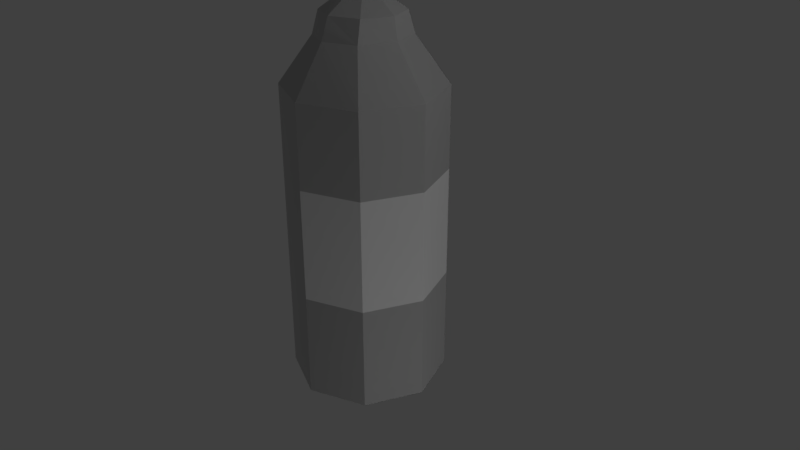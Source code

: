# Source: bourbon.blend  (saved by Blender 2.79.0; exported with 4.5.12 LTS)
import bpy
from mathutils import Matrix  # noqa: F401  (used for matrix-valued properties, if any)

bpy.ops.wm.read_factory_settings(use_empty=True)
scene = bpy.context.scene
scene.name = 'Scene'

# ---- collections
col_collection_1 = bpy.data.collections.new('Collection 1'); scene.collection.children.link(col_collection_1)

# ---- materials (node trees are filled in below, after node groups)
mat_material_002 = bpy.data.materials.new('Material.002')
mat_material_002.alpha_threshold = 0.0
mat_material_002.use_transparent_shadow = False
mat_material_002.diffuse_color = (0.4564, 0.4564, 0.4564, 1.0)
mat_material_002.roughness = 0.5
mat_material_003 = bpy.data.materials.new('Material.003')
mat_material_003.alpha_threshold = 0.0
mat_material_003.use_transparent_shadow = False
mat_material_003.roughness = 0.5

# ---- material node trees

# ---- world
world_world = bpy.data.worlds.new('World'); scene.world = world_world
world_world.color = (0.05088, 0.05088, 0.05088)
world_world.use_sun_shadow = False
world_world.sun_shadow_jitter_overblur = 0.0
world_world.cycles.sampling_method = 'MANUAL'

# ---- cameras
cam_camera = bpy.data.cameras.new('Camera')
cam_camera.clip_end = 100.0
cam_camera.lens = 35.0
cam_camera.sensor_width = 32.0
cam_camera.sensor_height = 18.0
cam_camera.ortho_scale = 7.314
cam_camera.dof.focus_distance = 0.0
cam_camera.dof.aperture_fstop = 128.0

# ---- lights
light_point_004 = bpy.data.lights.new('Point.004', 'POINT')
light_point_004.transmission_factor = 0.0
light_point_004.energy = 100.0
light_point_004.shadow_buffer_clip_start = 0.5
light_point_004.shadow_soft_size = 0.1
light_point_004.shadow_maximum_resolution = 0.006
light_point_004.use_absolute_resolution = True
light_point_003 = bpy.data.lights.new('Point.003', 'POINT')
light_point_003.transmission_factor = 0.0
light_point_003.energy = 100.0
light_point_003.shadow_buffer_clip_start = 0.5
light_point_003.shadow_soft_size = 0.1
light_point_003.shadow_maximum_resolution = 0.006
light_point_003.use_absolute_resolution = True
light_point_002 = bpy.data.lights.new('Point.002', 'POINT')
light_point_002.transmission_factor = 0.0
light_point_002.energy = 100.0
light_point_002.shadow_buffer_clip_start = 0.5
light_point_002.shadow_soft_size = 0.1
light_point_002.shadow_maximum_resolution = 0.006
light_point_002.use_absolute_resolution = True
light_point_001 = bpy.data.lights.new('Point.001', 'POINT')
light_point_001.transmission_factor = 0.0
light_point_001.energy = 100.0
light_point_001.shadow_buffer_clip_start = 0.5
light_point_001.shadow_soft_size = 0.1
light_point_001.shadow_maximum_resolution = 0.006
light_point_001.use_absolute_resolution = True
light_point = bpy.data.lights.new('Point', 'POINT')
light_point.transmission_factor = 0.0
light_point.energy = 100.0
light_point.shadow_buffer_clip_start = 0.5
light_point.shadow_soft_size = 0.1
light_point.shadow_maximum_resolution = 0.006
light_point.use_absolute_resolution = True
light_lamp = bpy.data.lights.new('Lamp', 'POINT')
light_lamp.transmission_factor = 0.0
light_lamp.cutoff_distance = 30.0
light_lamp.energy = 100.0
light_lamp.shadow_buffer_clip_start = 1.001
light_lamp.shadow_soft_size = 0.1
light_lamp.shadow_maximum_resolution = 0.006
light_lamp.use_absolute_resolution = True

# ---- meshes
me_cylinder_001 = bpy.data.meshes.new('Cylinder.001')
me_cylinder_001.from_pydata([(0.0, 1.0, -1.0), (-1.132e-08, 0.2206, 0.8697), (0.7071, 0.7071, -1.0), (0.1698, 0.156, 0.8697), (1.0, -4.371e-08, -1.0), (0.2401, -5.881e-09, 0.8697), (0.7071, -0.7071, -1.0), (0.1698, -0.156, 0.8697), (-8.742e-08, -1.0, -1.0), (-3.19e-08, -0.2206, 0.8697), (-0.7071, -0.7071, -1.0), (-0.1698, -0.156, 0.8697), (-1.0, 1.192e-08, -1.0), (-0.2401, 6.449e-09, 0.8697), (-0.7071, 0.7071, -1.0), (-0.1698, 0.156, 0.8697), (9.217e-09, 0.6045, 0.6875), (0.3927, 0.4274, 0.6875), (0.5553, -1.916e-08, 0.6929), (0.3927, -0.4274, 0.6929), (-4.107e-08, -0.6045, 0.6929), (-0.3927, -0.4274, 0.6875), (-0.5553, 1.465e-08, 0.6875), (-0.3927, 0.4274, 0.6875), (0.7071, 0.7071, 0.4647), (1.0, -4.371e-08, 0.4647), (0.7071, -0.7071, 0.4647), (-8.742e-08, -1.0, 0.4647), (-0.7071, -0.7071, 0.4647), (-1.0, 1.192e-08, 0.4647), (-0.7071, 0.7071, 0.4647), (0.0, 1.0, 0.4647), (0.7071, 0.7071, 0.06497), (1.0, -4.371e-08, 0.06497), (0.7071, -0.7071, 0.06497), (-8.742e-08, -1.0, 0.06497), (-0.7071, -0.7071, 0.06497), (-1.0, 1.192e-08, 0.06497), (-0.7071, 0.7071, 0.06497), (0.0, 1.0, 0.06497), (0.7071, 0.7071, -0.4824), (1.0, -4.371e-08, -0.4824), (0.7071, -0.7071, -0.4824), (-8.742e-08, -1.0, -0.4824), (-0.7071, -0.7071, -0.4824), (-1.0, 1.192e-08, -0.4824), (-0.7071, 0.7071, -0.4824), (0.0, 1.0, -0.4824), (1.631e-09, 0.505, 0.7928), (0.3597, 0.3571, 0.7928), (0.5087, -1.681e-08, 0.7951), (0.3597, -0.3571, 0.7951), (-4.31e-08, -0.505, 0.7951), (-0.3597, -0.3571, 0.7928), (-0.5087, 1.142e-08, 0.7928), (-0.3597, 0.3571, 0.7928), (0.7071, -0.7071, 0.06497), (-8.742e-08, -1.0, 0.06497), (1.0, -4.371e-08, 0.06497), (0.7071, 0.7071, 0.06497), (0.7071, 0.7071, -0.4824), (-8.742e-08, -1.0, -0.4824), (1.0, -4.371e-08, -0.4824), (0.7071, -0.7071, -0.4824)], [], [(48, 1, 3, 49), (49, 3, 5, 50), (50, 5, 7, 51), (51, 7, 9, 52), (52, 9, 11, 53), (53, 11, 13, 54), (46, 38, 39, 47), (54, 13, 15, 55), (55, 15, 1, 48), (0, 2, 4, 6, 8, 10, 12, 14), (30, 23, 16, 31), (29, 22, 23, 30), (28, 21, 22, 29), (27, 20, 21, 28), (26, 19, 20, 27), (25, 18, 19, 26), (24, 17, 18, 25), (31, 16, 17, 24), (39, 31, 24, 59), (59, 24, 25, 58), (58, 25, 26, 56), (56, 26, 27, 57), (57, 27, 28, 36), (36, 28, 29, 37), (37, 29, 30, 38), (38, 30, 31, 39), (45, 37, 38, 46), (44, 36, 37, 45), (61, 57, 36, 44), (42, 34, 35, 43), (41, 33, 34, 42), (40, 32, 33, 41), (47, 39, 59, 60), (0, 47, 60, 2), (2, 60, 62, 4), (4, 62, 63, 6), (6, 63, 61, 8), (8, 61, 44, 10), (10, 44, 45, 12), (12, 45, 46, 14), (14, 46, 47, 0), (23, 55, 48, 16), (22, 54, 55, 23), (21, 53, 54, 22), (20, 52, 53, 21), (19, 51, 52, 20), (18, 50, 51, 19), (17, 49, 50, 18), (16, 48, 49, 17), (35, 34, 56, 57), (34, 33, 58, 56), (33, 32, 59, 58), (32, 40, 60, 59), (43, 35, 57, 61), (40, 41, 62, 60), (41, 42, 63, 62), (42, 43, 61, 63)])
me_cylinder_001.polygons.foreach_set('material_index', [0, 0, 0, 0, 0, 0, 0, 0, 0, 0, 0, 0, 0, 0, 0, 0, 0, 0, 0, 0, 0, 0, 0, 0, 0, 0, 0, 0, 0, 1, 1, 1, 0, 0, 0, 0, 0, 0, 0, 0, 0, 0, 0, 0, 0, 0, 0, 0, 0, 0, 0, 0, 0, 0, 0, 0, 0])
_uv = me_cylinder_001.uv_layers.new(name='UVMap')
_uv.uv.foreach_set('vector', [0.0, 0.0, 0.0, 0.0, 0.0, 0.0, 0.0, 0.0, 0.0, 0.0, 0.0, 0.0, 0.0, 0.0, 0.0, 0.0, 0.0, 0.0, 0.0, 0.0, 0.0, 0.0, 0.0, 0.0, 0.0, 0.0, 0.0, 0.0, 0.0, 0.0, 0.0, 0.0, 0.0, 0.0, 0.0, 0.0, 0.0, 0.0, 0.0, 0.0, 0.0, 0.0, 0.0, 0.0, 0.0, 0.0, 0.0, 0.0, 0.0, 0.0, 0.0, 0.0, 0.0, 0.0, 0.0, 0.0, 0.0, 0.0, 0.0, 0.0, 0.0, 0.0, 0.0, 0.0, 0.0, 0.0, 0.0, 0.0, 0.0, 0.0, 0.0, 0.0, 0.0, 0.0, 0.0, 0.0, 0.0, 0.0, 0.0, 0.0, 0.0, 0.0, 0.0, 0.0, 0.0, 0.0, 0.0, 0.0, 0.0, 0.0, 0.0, 0.0, 0.0, 0.0, 0.0, 0.0, 0.0, 0.0, 0.0, 0.0, 0.0, 0.0, 0.0, 0.0, 0.0, 0.0, 0.0, 0.0, 0.0, 0.0, 0.0, 0.0, 0.0, 0.0, 0.0, 0.0, 0.0, 0.0, 0.0, 0.0, 0.0, 0.0, 0.0, 0.0, 0.0, 0.0, 0.0, 0.0, 0.0, 0.0, 0.0, 0.0, 0.0, 0.0, 0.0, 0.0, 0.0, 0.0, 0.0, 0.0, 0.0, 0.0, 0.0, 0.0, 0.0, 0.0, 0.0, 0.0, 0.0, 0.0, 0.0, 0.0, 0.0, 0.0, 0.0, 0.0, 0.0, 0.0, 0.0, 0.0, 0.0, 0.0, 0.0, 0.0, 0.0, 0.0, 0.0, 0.0, 0.0, 0.0, 0.0, 0.0, 0.0, 0.0, 0.0, 0.0, 0.0, 0.0, 0.0, 0.0, 0.0, 0.0, 0.0, 0.0, 0.0, 0.0, 0.0, 0.0, 0.0, 0.0, 0.0, 0.0, 0.0, 0.0, 0.0, 0.0, 0.0, 0.0, 0.0, 0.0, 0.0, 0.0, 0.0, 0.0, 0.0, 0.0, 0.0, 0.0, 0.0, 0.0, 0.0, 0.0, 0.0, 0.0, 0.0, 0.0, 0.0, 0.0, 0.0, 0.0, 0.0, 0.0, 0.0, 0.0, 0.0, 0.0, 0.0, 0.0, 0.0, 0.0, 0.0, 0.0, 0.0, 0.0, 0.0, 0.0, 0.0, 0.0, 0.0, 0.0, 0.3333, 0.0, 0.3333, 1.0, 0.0, 1.0, 0.0, 0.0, 0.6667, 0.0, 0.6667, 1.0, 0.3333, 1.0, 0.3333, 0.0, 1.0, 0.0, 1.0, 1.0, 0.6667, 1.0, 0.6667, 0.0, 0.0, 0.0, 0.0, 0.0, 0.0, 0.0, 0.0, 0.0, 0.0, 0.0, 0.0, 0.0, 0.0, 0.0, 0.0, 0.0, 0.0, 0.0, 0.0, 0.0, 0.0, 0.0, 0.0, 0.0, 0.0, 0.0, 0.0, 0.0, 0.0, 0.0, 0.0, 0.0, 0.0, 0.0, 0.0, 0.0, 0.0, 0.0, 0.0, 0.0, 0.0, 0.0, 0.0, 0.0, 0.0, 0.0, 0.0, 0.0, 0.0, 0.0, 0.0, 0.0, 0.0, 0.0, 0.0, 0.0, 0.0, 0.0, 0.0, 0.0, 0.0, 0.0, 0.0, 0.0, 0.0, 0.0, 0.0, 0.0, 0.0, 0.0, 0.0, 0.0, 0.0, 0.0, 0.0, 0.0, 0.0, 0.0, 0.0, 0.0, 0.0, 0.0, 0.0, 0.0, 0.0, 0.0, 0.0, 0.0, 0.0, 0.0, 0.0, 0.0, 0.0, 0.0, 0.0, 0.0, 0.0, 0.0, 0.0, 0.0, 0.0, 0.0, 0.0, 0.0, 0.0, 0.0, 0.0, 0.0, 0.0, 0.0, 0.0, 0.0, 0.0, 0.0, 0.0, 0.0, 0.0, 0.0, 0.0, 0.0, 0.0, 0.0, 0.0, 0.0, 0.0, 0.0, 0.0, 0.0, 0.0, 0.0, 0.0, 0.0, 0.0, 0.0, 0.0, 0.0, 0.0, 1.0, 0.3333, 1.0, 0.3333, 1.0, 0.0, 1.0, 0.3333, 1.0, 0.6667, 1.0, 0.6667, 1.0, 0.3333, 1.0, 0.6667, 1.0, 1.0, 1.0, 1.0, 1.0, 0.6667, 1.0, 1.0, 1.0, 1.0, 0.0, 1.0, 0.0, 1.0, 1.0, 0.0, 0.0, 0.0, 1.0, 0.0, 1.0, 0.0, 0.0, 1.0, 0.0, 0.6667, 0.0, 0.6667, 0.0, 1.0, 0.0, 0.6667, 0.0, 0.3333, 0.0, 0.3333, 0.0, 0.6667, 0.0, 0.3333, 0.0, 0.0, 0.0, 0.0, 0.0, 0.3333, 0.0])
me_cylinder_001.materials.append(mat_material_002)
me_cylinder_001.materials.append(mat_material_003)
me_cylinder_001.use_remesh_preserve_volume = False
me_cylinder_001.use_remesh_preserve_attributes = False
me_cylinder_001.use_mirror_vertex_groups = False
me_cylinder_001.update()

# ---- objects
ob_cylinder_001 = bpy.data.objects.new('Cylinder.001', me_cylinder_001)
ob_point_004 = bpy.data.objects.new('Point.004', light_point_004)
ob_point_003 = bpy.data.objects.new('Point.003', light_point_003)
ob_point_002 = bpy.data.objects.new('Point.002', light_point_002)
ob_point_001 = bpy.data.objects.new('Point.001', light_point_001)
ob_point = bpy.data.objects.new('Point', light_point)
ob_lamp = bpy.data.objects.new('Lamp', light_lamp)
ob_camera = bpy.data.objects.new('Camera', cam_camera)

# ---- transforms, parenting, visibility, modifiers, constraints
ob_cylinder_001.location = (0.1042, -0.1155, 1.093)
ob_cylinder_001.scale = (1.0, 1.0, 2.615)
ob_cylinder_001.lineart.crease_threshold = 0.0
ob_point_004.location = (5.778, -0.918, -1.572)
ob_point_004.lineart.crease_threshold = 0.0
ob_point_003.location = (-5.34, 4.686, 0.9865)
ob_point_003.lineart.crease_threshold = 0.0
ob_point_002.location = (-5.742, 4.155, 1.023)
ob_point_002.lineart.crease_threshold = 0.0
ob_point_001.location = (-1.75, 10.28, -3.164)
ob_point_001.lineart.crease_threshold = 0.0
ob_point.location = (-9.618, -3.014, -2.4)
ob_point.lineart.crease_threshold = 0.0
ob_lamp.location = (4.076, 1.005, 5.904)
ob_lamp.rotation_euler = (0.6503, 0.05522, 1.866)
ob_lamp.lock_rotations_4d = False
ob_lamp.empty_display_type = 'ARROWS'
ob_lamp.color = (0.0, 0.0, 0.0, 0.0)
ob_lamp.lineart.crease_threshold = 0.0
ob_camera.location = (7.481, -6.508, 5.344)
ob_camera.rotation_euler = (1.109, 0.0, 0.8149)
ob_camera.lock_rotations_4d = False
ob_camera.empty_display_type = 'ARROWS'
ob_camera.color = (0.0, 0.0, 0.0, 0.0)
ob_camera.display_type = 'WIRE'
ob_camera.lineart.crease_threshold = 0.0

# ---- collection membership
col_collection_1.objects.link(ob_cylinder_001)
col_collection_1.objects.link(ob_point_004)
col_collection_1.objects.link(ob_point_003)
col_collection_1.objects.link(ob_point_002)
col_collection_1.objects.link(ob_point_001)
col_collection_1.objects.link(ob_point)
col_collection_1.objects.link(ob_lamp)
col_collection_1.objects.link(ob_camera)

# ---- scene / render settings (as saved in the file)
scene.camera = ob_camera
scene.frame_start = 1; scene.frame_end = 250; scene.frame_set(1)
scene.render.engine = 'BLENDER_EEVEE_NEXT'
scene.render.resolution_percentage = 50
scene.render.dither_intensity = 0.0
scene.cycles.use_denoising = False
scene.cycles.samples = 128
scene.cycles.sampling_pattern = 'TABULATED_SOBOL'
scene.cycles.use_adaptive_sampling = False
scene.cycles.use_light_tree = False
scene.cycles.blur_glossy = 0.0
scene.cycles.sample_clamp_indirect = 0.0
scene.view_settings.view_transform = 'Standard'
bpy.context.view_layer.update()
